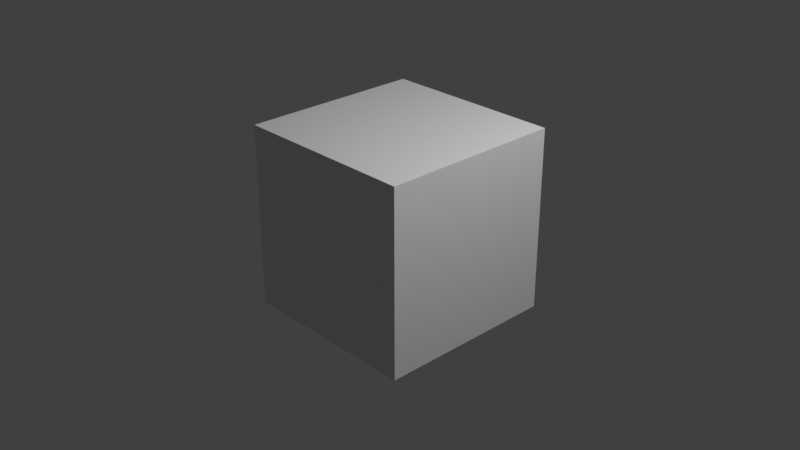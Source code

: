 # Source: VideoEditing.blend  (saved by Blender 3.0.42; exported with 4.5.12 LTS)
import bpy
from mathutils import Matrix  # noqa: F401  (used for matrix-valued properties, if any)

bpy.ops.wm.read_factory_settings(use_empty=True)
scene = bpy.context.scene
scene.name = 'Scene'

# ---- collections
col_collection = bpy.data.collections.new('Collection'); scene.collection.children.link(col_collection)

# ---- materials (node trees are filled in below, after node groups)
mat_material = bpy.data.materials.new('Material')
mat_material.alpha_threshold = 0.0
mat_material.use_transparent_shadow = False
mat_material.line_color = (0.0, 0.0, 0.0, 1.0)

# ---- material node trees
mat_material.use_nodes = True; mat_material.node_tree.nodes.clear()
_N = mat_material.node_tree.nodes; _L = mat_material.node_tree.links
n0 = _N.new('ShaderNodeOutputMaterial'); n0.name = 'Material Output'; n0.location = (300, 300)
n1 = _N.new('ShaderNodeBsdfPrincipled'); n1.name = 'Principled BSDF'; n1.location = (10, 300)
n1.distribution = 'GGX'
n1.subsurface_method = 'RANDOM_WALK_SKIN'
n1.inputs[2].default_value = 0.4
n1.inputs[3].default_value = 1.45
n1.inputs[27].default_value = (0.0, 0.0, 0.0, 1.0)
n1.inputs[28].default_value = 1.0
_L.new(n1.outputs[0], n0.inputs[0])
n0.is_active_output = True

# ---- world
world_world = bpy.data.worlds.new('World'); scene.world = world_world
world_world.use_nodes = True; world_world.node_tree.nodes.clear()
_N = world_world.node_tree.nodes; _L = world_world.node_tree.links
n0 = _N.new('ShaderNodeOutputWorld'); n0.name = 'World Output'; n0.location = (300, 300)
n1 = _N.new('ShaderNodeBackground'); n1.name = 'Background'; n1.location = (10, 300)
n1.inputs[0].default_value = (0.05088, 0.05088, 0.05088, 1.0)
_L.new(n1.outputs[0], n0.inputs[0])
n0.is_active_output = True
world_world.color = (0.05088, 0.05088, 0.05088)
world_world.use_sun_shadow = False
world_world.sun_shadow_jitter_overblur = 0.0

# ---- cameras
cam_camera = bpy.data.cameras.new('Camera')
cam_camera.clip_end = 100.0
cam_camera.ortho_scale = 7.314

# ---- lights
light_light = bpy.data.lights.new('Light', 'POINT')
light_light.transmission_factor = 0.0
light_light.energy = 1000.0
light_light.shadow_soft_size = 0.1
light_light.shadow_maximum_resolution = 0.006
light_light.use_absolute_resolution = True

# ---- meshes
me_cube = bpy.data.meshes.new('Cube')
me_cube.from_pydata([(1.0, 1.0, 1.0), (1.0, 1.0, -1.0), (1.0, -1.0, 1.0), (1.0, -1.0, -1.0), (-1.0, 1.0, 1.0), (-1.0, 1.0, -1.0), (-1.0, -1.0, 1.0), (-1.0, -1.0, -1.0)], [], [(0, 4, 6, 2), (3, 2, 6, 7), (7, 6, 4, 5), (5, 1, 3, 7), (1, 0, 2, 3), (5, 4, 0, 1)])
_uv = me_cube.uv_layers.new(name='UVMap')
_uv.uv.foreach_set('vector', [0.625, 0.5, 0.875, 0.5, 0.875, 0.75, 0.625, 0.75, 0.375, 0.75, 0.625, 0.75, 0.625, 1.0, 0.375, 1.0, 0.375, 0.0, 0.625, 0.0, 0.625, 0.25, 0.375, 0.25, 0.125, 0.5, 0.375, 0.5, 0.375, 0.75, 0.125, 0.75, 0.375, 0.5, 0.625, 0.5, 0.625, 0.75, 0.375, 0.75, 0.375, 0.25, 0.625, 0.25, 0.625, 0.5, 0.375, 0.5])
me_cube.materials.append(mat_material)
me_cube.use_remesh_preserve_volume = False
me_cube.use_remesh_preserve_attributes = False
me_cube.use_mirror_vertex_groups = False
me_cube.update()

# ---- objects
ob_cube = bpy.data.objects.new('Cube', me_cube)
ob_light = bpy.data.objects.new('Light', light_light)
ob_camera = bpy.data.objects.new('Camera', cam_camera)

# ---- transforms, parenting, visibility, modifiers, constraints
ob_cube.location = (0.0, 0.0, 0.0)
ob_cube.lock_rotations_4d = False
ob_cube.empty_display_type = 'ARROWS'
ob_cube.lineart.crease_threshold = 0.0
ob_light.location = (4.076, 1.005, 5.904)
ob_light.rotation_euler = (0.6503, 0.05522, 1.866)
ob_light.lock_rotations_4d = False
ob_light.empty_display_type = 'ARROWS'
ob_light.color = (0.0, 0.0, 0.0, 0.0)
ob_light.lineart.crease_threshold = 0.0
ob_camera.location = (7.359, -6.926, 4.958)
ob_camera.rotation_euler = (1.109, 0.0, 0.8149)
ob_camera.lock_rotations_4d = False
ob_camera.empty_display_type = 'ARROWS'
ob_camera.color = (0.0, 0.0, 0.0, 0.0)
ob_camera.display_type = 'WIRE'
ob_camera.lineart.crease_threshold = 0.0

# ---- collection membership
col_collection.objects.link(ob_cube)
col_collection.objects.link(ob_light)
col_collection.objects.link(ob_camera)

# ---- scene / render settings (as saved in the file)
scene.camera = ob_camera
scene.frame_start = 1; scene.frame_end = 25500; scene.frame_set(256)
scene.render.engine = 'BLENDER_EEVEE_NEXT'
scene.render.image_settings.file_format = 'FFMPEG'
scene.render.image_settings.color_mode = 'RGB'
scene.render.fps = 3
scene.render.fps_base = 0.1
scene.cycles.sampling_pattern = 'TABULATED_SOBOL'
scene.cycles.use_light_tree = False
scene.view_settings.view_transform = 'Standard'
bpy.context.view_layer.update()
